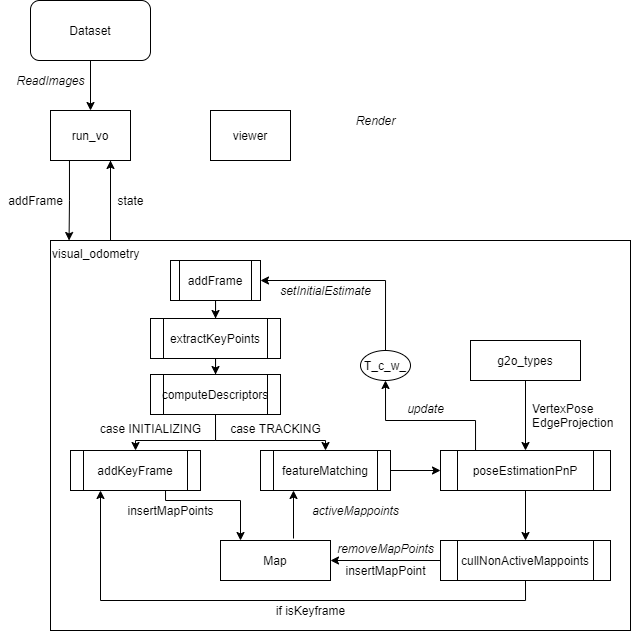

The diagram above was exported from draw.io. Its source (the exported page's mxGraphModel, read from the mxfile embedded in the PNG):
<mxGraphModel dx="728" dy="426" grid="1" gridSize="10" guides="1" tooltips="1" connect="1" arrows="1" fold="1" page="1" pageScale="1" pageWidth="850" pageHeight="1100" math="0" shadow="0">
  <root>
    <mxCell id="0" />
    <mxCell id="1" parent="0" />
    <mxCell id="10" style="edgeStyle=orthogonalEdgeStyle;rounded=0;orthogonalLoop=1;jettySize=auto;html=1;exitX=0.75;exitY=1;exitDx=0;exitDy=0;" parent="1" source="2" edge="1">
      <mxGeometry relative="1" as="geometry">
        <mxPoint x="210" y="190" as="targetPoint" />
        <Array as="points">
          <mxPoint x="210" y="270" />
          <mxPoint x="210" y="270" />
        </Array>
      </mxGeometry>
    </mxCell>
    <mxCell id="40" style="edgeStyle=orthogonalEdgeStyle;rounded=0;jumpStyle=none;orthogonalLoop=1;jettySize=auto;html=1;exitX=0.25;exitY=1;exitDx=0;exitDy=0;entryX=0.032;entryY=0;entryDx=0;entryDy=0;entryPerimeter=0;" parent="1" source="2" target="6" edge="1">
      <mxGeometry relative="1" as="geometry">
        <Array as="points">
          <mxPoint x="169" y="190" />
          <mxPoint x="169" y="230" />
        </Array>
      </mxGeometry>
    </mxCell>
    <mxCell id="2" value="run_vo" style="rounded=0;whiteSpace=wrap;html=1;" parent="1" vertex="1">
      <mxGeometry x="150" y="140" width="80" height="50" as="geometry" />
    </mxCell>
    <object label="" id="5">
      <mxCell style="edgeStyle=orthogonalEdgeStyle;rounded=0;orthogonalLoop=1;jettySize=auto;html=1;exitX=0.5;exitY=1;exitDx=0;exitDy=0;entryX=0.5;entryY=0;entryDx=0;entryDy=0;" parent="1" source="4" target="2" edge="1">
        <mxGeometry relative="1" as="geometry" />
      </mxCell>
    </object>
    <mxCell id="4" value="Dataset" style="rounded=1;whiteSpace=wrap;html=1;" parent="1" vertex="1">
      <mxGeometry x="130" y="30" width="120" height="60" as="geometry" />
    </mxCell>
    <mxCell id="6" value="visual_odometry" style="rounded=0;whiteSpace=wrap;html=1;align=left;verticalAlign=top;labelBackgroundColor=none;fillColor=none;" parent="1" vertex="1">
      <mxGeometry x="150" y="270" width="580" height="390" as="geometry" />
    </mxCell>
    <mxCell id="7" value="viewer" style="rounded=0;whiteSpace=wrap;html=1;" parent="1" vertex="1">
      <mxGeometry x="310" y="140" width="80" height="50" as="geometry" />
    </mxCell>
    <mxCell id="12" value="Render" style="text;html=1;align=center;verticalAlign=middle;resizable=0;points=[];autosize=1;fontStyle=2" parent="1" vertex="1">
      <mxGeometry x="450" y="140" width="50" height="20" as="geometry" />
    </mxCell>
    <mxCell id="13" value="addFrame" style="text;html=1;align=center;verticalAlign=middle;resizable=0;points=[];autosize=1;" parent="1" vertex="1">
      <mxGeometry x="100" y="220" width="70" height="20" as="geometry" />
    </mxCell>
    <mxCell id="16" value="ReadImages" style="text;html=1;align=center;verticalAlign=middle;resizable=0;points=[];autosize=1;fontStyle=2" parent="1" vertex="1">
      <mxGeometry x="110" y="100" width="80" height="20" as="geometry" />
    </mxCell>
    <mxCell id="17" value="Map" style="rounded=0;whiteSpace=wrap;html=1;align=center;" parent="1" vertex="1">
      <mxGeometry x="320" y="570" width="110" height="40" as="geometry" />
    </mxCell>
    <mxCell id="47" style="edgeStyle=orthogonalEdgeStyle;rounded=0;jumpStyle=none;orthogonalLoop=1;jettySize=auto;html=1;exitX=0.5;exitY=1;exitDx=0;exitDy=0;" parent="1" source="20" target="23" edge="1">
      <mxGeometry relative="1" as="geometry" />
    </mxCell>
    <mxCell id="20" value="addFrame" style="shape=process;whiteSpace=wrap;html=1;backgroundOutline=1;align=center;" parent="1" vertex="1">
      <mxGeometry x="270" y="290" width="90" height="40" as="geometry" />
    </mxCell>
    <mxCell id="31" style="edgeStyle=orthogonalEdgeStyle;rounded=0;jumpStyle=none;orthogonalLoop=1;jettySize=auto;html=1;exitX=0.5;exitY=1;exitDx=0;exitDy=0;" parent="1" source="23" target="25" edge="1">
      <mxGeometry relative="1" as="geometry" />
    </mxCell>
    <mxCell id="23" value="extractKeyPoints" style="shape=process;whiteSpace=wrap;html=1;backgroundOutline=1;align=center;" parent="1" vertex="1">
      <mxGeometry x="250" y="348" width="130" height="40" as="geometry" />
    </mxCell>
    <mxCell id="32" style="edgeStyle=orthogonalEdgeStyle;rounded=0;jumpStyle=none;orthogonalLoop=1;jettySize=auto;html=1;exitX=0.5;exitY=1;exitDx=0;exitDy=0;" parent="1" source="25" target="27" edge="1">
      <mxGeometry relative="1" as="geometry">
        <Array as="points">
          <mxPoint x="315" y="470" />
          <mxPoint x="235" y="470" />
        </Array>
      </mxGeometry>
    </mxCell>
    <mxCell id="49" style="edgeStyle=orthogonalEdgeStyle;rounded=0;jumpStyle=none;orthogonalLoop=1;jettySize=auto;html=1;exitX=0.5;exitY=1;exitDx=0;exitDy=0;entryX=0.5;entryY=0;entryDx=0;entryDy=0;" parent="1" source="25" target="38" edge="1">
      <mxGeometry relative="1" as="geometry">
        <Array as="points">
          <mxPoint x="315" y="470" />
          <mxPoint x="425" y="470" />
        </Array>
      </mxGeometry>
    </mxCell>
    <mxCell id="25" value="computeDescriptors" style="shape=process;whiteSpace=wrap;html=1;backgroundOutline=1;align=center;" parent="1" vertex="1">
      <mxGeometry x="250" y="404" width="130" height="40" as="geometry" />
    </mxCell>
    <mxCell id="28" style="edgeStyle=orthogonalEdgeStyle;rounded=0;orthogonalLoop=1;jettySize=auto;html=1;exitX=0.5;exitY=1;exitDx=0;exitDy=0;" parent="1" source="27" target="17" edge="1">
      <mxGeometry relative="1" as="geometry">
        <mxPoint x="340" y="530" as="targetPoint" />
        <Array as="points">
          <mxPoint x="265" y="520" />
          <mxPoint x="265" y="530" />
          <mxPoint x="340" y="530" />
        </Array>
      </mxGeometry>
    </mxCell>
    <mxCell id="27" value="addKeyFrame" style="shape=process;whiteSpace=wrap;html=1;backgroundOutline=1;align=center;" parent="1" vertex="1">
      <mxGeometry x="170" y="480" width="130" height="40" as="geometry" />
    </mxCell>
    <mxCell id="34" value="insertMapPoints" style="text;html=1;align=center;verticalAlign=middle;resizable=0;points=[];autosize=1;" parent="1" vertex="1">
      <mxGeometry x="220" y="530" width="100" height="20" as="geometry" />
    </mxCell>
    <mxCell id="35" value="case INITIALIZING" style="text;html=1;align=center;verticalAlign=middle;resizable=0;points=[];autosize=1;" parent="1" vertex="1">
      <mxGeometry x="190" y="448" width="120" height="20" as="geometry" />
    </mxCell>
    <mxCell id="36" value="case TRACKING" style="text;html=1;align=center;verticalAlign=middle;resizable=0;points=[];autosize=1;" parent="1" vertex="1">
      <mxGeometry x="320" y="448" width="110" height="20" as="geometry" />
    </mxCell>
    <mxCell id="45" style="edgeStyle=orthogonalEdgeStyle;rounded=0;jumpStyle=none;orthogonalLoop=1;jettySize=auto;html=1;exitX=1;exitY=0.5;exitDx=0;exitDy=0;entryX=0;entryY=0.5;entryDx=0;entryDy=0;" parent="1" source="38" target="41" edge="1">
      <mxGeometry relative="1" as="geometry" />
    </mxCell>
    <mxCell id="38" value="featureMatching" style="shape=process;whiteSpace=wrap;html=1;backgroundOutline=1;align=center;" parent="1" vertex="1">
      <mxGeometry x="360" y="480" width="130" height="40" as="geometry" />
    </mxCell>
    <mxCell id="53" style="edgeStyle=orthogonalEdgeStyle;rounded=0;jumpStyle=none;orthogonalLoop=1;jettySize=auto;html=1;exitX=0.25;exitY=0;exitDx=0;exitDy=0;entryX=0.5;entryY=1;entryDx=0;entryDy=0;" parent="1" source="41" target="52" edge="1">
      <mxGeometry relative="1" as="geometry">
        <Array as="points">
          <mxPoint x="575" y="450" />
          <mxPoint x="485" y="450" />
        </Array>
      </mxGeometry>
    </mxCell>
    <mxCell id="57" style="edgeStyle=orthogonalEdgeStyle;rounded=0;jumpStyle=none;orthogonalLoop=1;jettySize=auto;html=1;exitX=0.5;exitY=1;exitDx=0;exitDy=0;" parent="1" source="41" target="55" edge="1">
      <mxGeometry relative="1" as="geometry" />
    </mxCell>
    <mxCell id="41" value="poseEstimationPnP" style="shape=process;whiteSpace=wrap;html=1;backgroundOutline=1;align=center;" parent="1" vertex="1">
      <mxGeometry x="540" y="480" width="170" height="40" as="geometry" />
    </mxCell>
    <mxCell id="43" style="edgeStyle=orthogonalEdgeStyle;rounded=0;jumpStyle=none;orthogonalLoop=1;jettySize=auto;html=1;exitX=0.5;exitY=1;exitDx=0;exitDy=0;" parent="1" source="42" target="41" edge="1">
      <mxGeometry relative="1" as="geometry" />
    </mxCell>
    <mxCell id="42" value="g2o_types" style="rounded=0;whiteSpace=wrap;html=1;align=center;" parent="1" vertex="1">
      <mxGeometry x="570" y="370" width="110" height="40" as="geometry" />
    </mxCell>
    <mxCell id="44" value="VertexPose&lt;br&gt;EdgeProjection" style="text;html=1;align=left;verticalAlign=middle;resizable=0;points=[];autosize=1;" parent="1" vertex="1">
      <mxGeometry x="630" y="430" width="100" height="30" as="geometry" />
    </mxCell>
    <mxCell id="50" value="" style="endArrow=classic;html=1;" parent="1" edge="1">
      <mxGeometry width="50" height="50" relative="1" as="geometry">
        <mxPoint x="393" y="568" as="sourcePoint" />
        <mxPoint x="393" y="520" as="targetPoint" />
      </mxGeometry>
    </mxCell>
    <mxCell id="51" value="&lt;i&gt;activeMappoints&lt;/i&gt;" style="text;html=1;align=center;verticalAlign=middle;resizable=0;points=[];autosize=1;" parent="1" vertex="1">
      <mxGeometry x="405" y="530" width="100" height="20" as="geometry" />
    </mxCell>
    <mxCell id="64" style="edgeStyle=orthogonalEdgeStyle;rounded=0;orthogonalLoop=1;jettySize=auto;html=1;exitX=0.5;exitY=0;exitDx=0;exitDy=0;entryX=1;entryY=0.5;entryDx=0;entryDy=0;" edge="1" parent="1" source="52" target="20">
      <mxGeometry relative="1" as="geometry" />
    </mxCell>
    <mxCell id="52" value="T_c_w_" style="ellipse;whiteSpace=wrap;html=1;align=center;" parent="1" vertex="1">
      <mxGeometry x="460" y="380" width="50" height="30" as="geometry" />
    </mxCell>
    <mxCell id="54" value="update" style="text;html=1;align=center;verticalAlign=middle;resizable=0;points=[];autosize=1;fontStyle=2" parent="1" vertex="1">
      <mxGeometry x="500" y="428" width="50" height="20" as="geometry" />
    </mxCell>
    <mxCell id="56" style="edgeStyle=orthogonalEdgeStyle;rounded=0;jumpStyle=none;orthogonalLoop=1;jettySize=auto;html=1;exitX=0;exitY=0.5;exitDx=0;exitDy=0;entryX=1;entryY=0.5;entryDx=0;entryDy=0;" parent="1" source="55" target="17" edge="1">
      <mxGeometry relative="1" as="geometry" />
    </mxCell>
    <mxCell id="60" style="edgeStyle=orthogonalEdgeStyle;rounded=0;jumpStyle=none;orthogonalLoop=1;jettySize=auto;html=1;exitX=0.5;exitY=1;exitDx=0;exitDy=0;" parent="1" source="55" edge="1">
      <mxGeometry relative="1" as="geometry">
        <mxPoint x="200" y="520" as="targetPoint" />
      </mxGeometry>
    </mxCell>
    <mxCell id="55" value="cullNonActiveMappoints" style="shape=process;whiteSpace=wrap;html=1;backgroundOutline=1;align=center;" parent="1" vertex="1">
      <mxGeometry x="540" y="570" width="170" height="40" as="geometry" />
    </mxCell>
    <mxCell id="58" value="removeMapPoints" style="text;html=1;align=center;verticalAlign=middle;resizable=0;points=[];autosize=1;fontStyle=2" parent="1" vertex="1">
      <mxGeometry x="430" y="568" width="110" height="20" as="geometry" />
    </mxCell>
    <mxCell id="59" value="insertMapPoint" style="text;html=1;align=center;verticalAlign=middle;resizable=0;points=[];autosize=1;" parent="1" vertex="1">
      <mxGeometry x="435" y="590" width="100" height="20" as="geometry" />
    </mxCell>
    <mxCell id="61" value="if isKeyframe" style="text;html=1;align=center;verticalAlign=middle;resizable=0;points=[];autosize=1;" parent="1" vertex="1">
      <mxGeometry x="370" y="630" width="80" height="20" as="geometry" />
    </mxCell>
    <mxCell id="62" value="state" style="text;html=1;align=center;verticalAlign=middle;resizable=0;points=[];autosize=1;" vertex="1" parent="1">
      <mxGeometry x="210" y="220" width="40" height="20" as="geometry" />
    </mxCell>
    <mxCell id="65" value="&lt;i&gt;setInitialEstimate&lt;/i&gt;" style="text;html=1;align=center;verticalAlign=middle;resizable=0;points=[];autosize=1;" vertex="1" parent="1">
      <mxGeometry x="370" y="310" width="110" height="20" as="geometry" />
    </mxCell>
  </root>
</mxGraphModel>